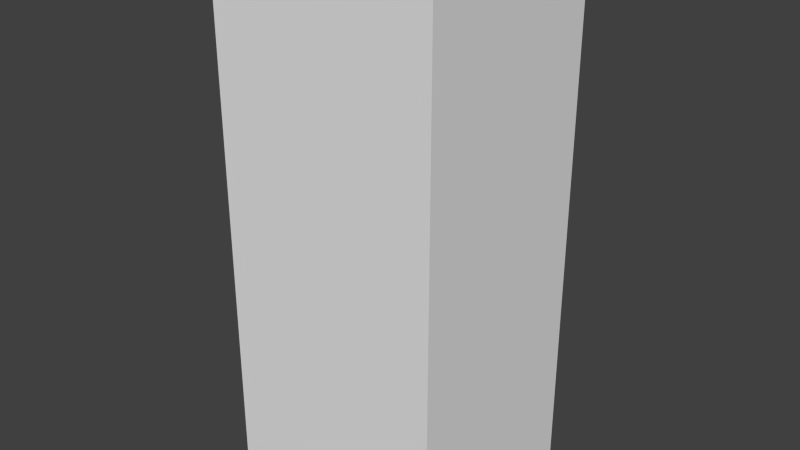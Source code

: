 # Source: snackautomat.blend  (saved by Blender 2.78.0; exported with 4.5.12 LTS)
import bpy
from mathutils import Matrix  # noqa: F401  (used for matrix-valued properties, if any)

bpy.ops.wm.read_factory_settings(use_empty=True)
scene = bpy.context.scene
scene.name = 'Scene'

# ---- collections
col_collection_1 = bpy.data.collections.new('Collection 1'); scene.collection.children.link(col_collection_1)

# ---- materials (node trees are filled in below, after node groups)
mat_material_001 = bpy.data.materials.new('Material.001')
mat_material_001.alpha_threshold = 0.0
mat_material_001.use_transparent_shadow = False
mat_material_001.roughness = 0.5
mat_material_001.specular_intensity = 0.0

# ---- material node trees

# ---- world
world_world = bpy.data.worlds.new('World'); scene.world = world_world
world_world.color = (0.05088, 0.05088, 0.05088)
world_world.use_sun_shadow = False
world_world.sun_shadow_jitter_overblur = 0.0
world_world.cycles.sampling_method = 'NONE'
world_world.cycles.sample_map_resolution = 256

# ---- meshes
me_automat = bpy.data.meshes.new('Automat')
me_automat.from_pydata([(-0.445, -0.3965, 0.6), (-0.445, -0.3965, 2.45), (-0.445, 0.3965, 0.6), (-0.445, 0.3965, 2.45), (0.445, -0.3965, 0.6), (0.445, -0.3965, 2.45), (0.445, 0.3965, 0.6), (0.445, 0.3965, 2.45), (-0.445, 0.3965, 0.0), (-0.445, -0.3965, 0.0), (0.445, 0.3965, 0.0), (0.445, -0.3965, 0.0)], [], [(1, 3, 2, 0), (3, 7, 6, 2), (7, 5, 4, 6), (5, 1, 0, 4), (2, 6, 10, 8), (5, 7, 3, 1), (9, 8, 10, 11), (4, 0, 9, 11), (6, 4, 11, 10), (0, 2, 8, 9)])
_uv = me_automat.uv_layers.new(name='UVMap')
_uv.uv.foreach_set('vector', [0.4883, 0.4729, 0.9832, 0.4729, 0.9832, 0.9678, 0.4883, 0.9678, 0.4883, 0.4729, 0.9832, 0.4729, 0.9832, 0.9678, 0.4883, 0.9678, 0.4883, 0.4729, 0.9832, 0.4729, 0.9832, 0.9678, 0.4883, 0.9678, 0.4698, 0.9623, 0.02172, 0.9623, 0.02172, 0.05705, 0.4698, 0.05705, 0.4928, 0.4805, 0.9747, 0.4805, 0.9747, 0.9624, 0.4928, 0.9624, 0.4883, 0.4729, 0.9832, 0.4729, 0.9832, 0.9678, 0.4883, 0.9678, 0.4883, 0.4729, 0.9832, 0.4729, 0.9832, 0.9678, 0.4883, 0.9678, 0.4943, 0.4796, 0.9781, 0.4796, 0.9781, 0.9634, 0.4943, 0.9634, 0.4928, 0.4805, 0.9747, 0.4805, 0.9747, 0.9624, 0.4928, 0.9624, 0.4928, 0.4805, 0.9747, 0.4805, 0.9747, 0.9624, 0.4928, 0.9624])
me_automat.materials.append(mat_material_001)
me_automat.use_remesh_preserve_volume = False
me_automat.use_remesh_preserve_attributes = False
me_automat.use_mirror_vertex_groups = False
me_automat.update()

# ---- objects
ob_fahrkartenautomat = bpy.data.objects.new('Fahrkartenautomat', me_automat)

# ---- transforms, parenting, visibility, modifiers, constraints
ob_fahrkartenautomat.location = (0.0, 0.0, 0.0)
ob_fahrkartenautomat.scale = (1.0, 1.0, 0.8586)
ob_fahrkartenautomat.lineart.crease_threshold = 0.0

# ---- collection membership
col_collection_1.objects.link(ob_fahrkartenautomat)

# ---- scene / render settings (as saved in the file)
scene.frame_start = 1; scene.frame_end = 250; scene.frame_set(1)
scene.render.engine = 'BLENDER_EEVEE_NEXT'
scene.render.resolution_percentage = 50
scene.render.dither_intensity = 0.0
scene.cycles.use_denoising = False
scene.cycles.samples = 10
scene.cycles.sampling_pattern = 'TABULATED_SOBOL'
scene.cycles.light_sampling_threshold = 0.0
scene.cycles.use_adaptive_sampling = False
scene.cycles.use_light_tree = False
scene.cycles.blur_glossy = 0.0
scene.cycles.pixel_filter_type = 'GAUSSIAN'
scene.cycles.sample_clamp_indirect = 0.0
scene.view_settings.view_transform = 'Standard'
bpy.context.view_layer.update()

# ---- added for rendering (the .blend has no active camera and no usable light): camera, sun
cam_auto = bpy.data.cameras.new('AutoCamera')
cam_auto.lens = 50.0
cam_auto.sensor_width = 36.0
cam_auto.clip_end = 1000.0
ob_auto_camera = bpy.data.objects.new('AutoCamera', cam_auto)
scene.collection.objects.link(ob_auto_camera)
ob_auto_camera.location = (2.23698, -2.68437, 2.84133)
ob_auto_camera.rotation_euler = (1.09748, -7.21219e-08, 0.694738)
scene.camera = ob_auto_camera
light_auto_sun = bpy.data.lights.new('AutoSun', 'SUN')
light_auto_sun.energy = 3.0
light_auto_sun.angle = 0.0523599
ob_auto_sun = bpy.data.objects.new('AutoSun', light_auto_sun)
scene.collection.objects.link(ob_auto_sun)
ob_auto_sun.rotation_euler = (0.872665, 0.174533, 0.523599)
bpy.context.view_layer.update()
